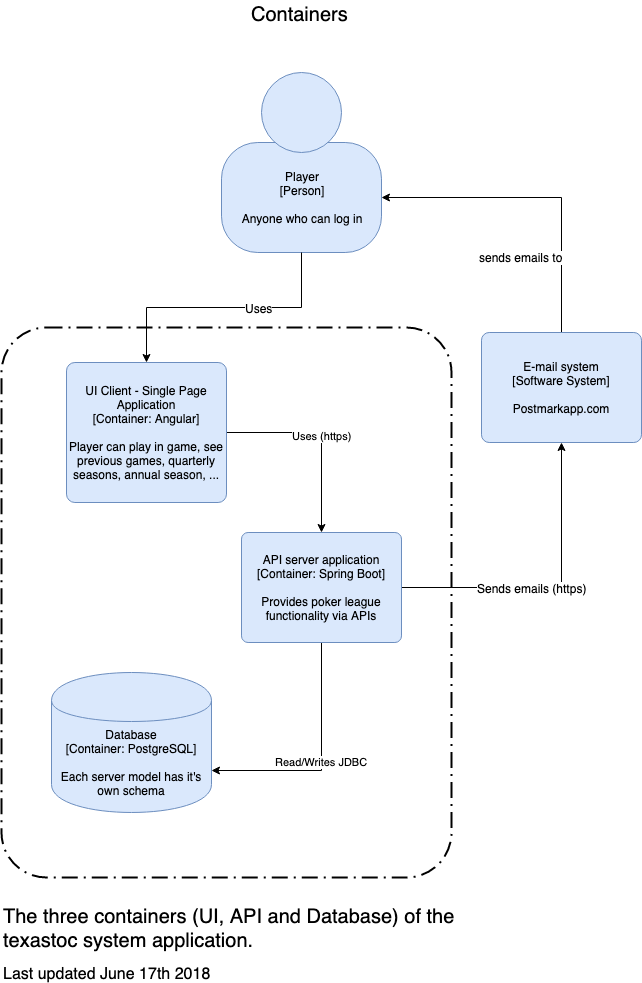

The diagram above was exported from draw.io. Its source (the exported page's mxGraphModel, read from the mxfile embedded in the PNG):
<mxGraphModel dx="690" dy="307" grid="1" gridSize="10" guides="1" tooltips="1" connect="1" arrows="1" fold="1" page="1" pageScale="1" pageWidth="850" pageHeight="1100" background="#ffffff" math="0" shadow="0">
  <root>
    <mxCell id="0" />
    <mxCell id="1" parent="0" />
    <mxCell id="2" value="" style="rounded=1;arcSize=10;dashed=1;strokeColor=#000000;fillColor=none;gradientColor=none;dashPattern=8 3 1 3;strokeWidth=2;" parent="1" vertex="1">
      <mxGeometry x="40" y="375" width="450" height="550" as="geometry" />
    </mxCell>
    <mxCell id="3" value="" style="group;rounded=0;labelBackgroundColor=none;fillColor=none;fontColor=#000000;align=center;html=1;" parent="1" vertex="1" connectable="0">
      <mxGeometry x="260" y="120" width="160" height="180" as="geometry" />
      <C4Person as="c4" />
    </mxCell>
    <object label="Player&lt;div&gt;[Person]&lt;/div&gt;&lt;div&gt;&lt;br&gt;&lt;/div&gt;&lt;div&gt;Anyone who can log in" placeholders="1" c4Name="Player" c4Type="body" c4Description="Anyone who can log in" id="4">
      <mxCell style="rounded=1;whiteSpace=wrap;html=1;labelBackgroundColor=none;fillColor=#dae8fc;fontColor=#000000;align=center;arcSize=33;strokeColor=#6c8ebf;" parent="3" vertex="1">
        <mxGeometry y="70" width="160" height="110" as="geometry" />
        <C4Person as="c4" />
      </mxCell>
    </object>
    <mxCell id="5" value="" style="ellipse;whiteSpace=wrap;html=1;aspect=fixed;rounded=0;labelBackgroundColor=none;fillColor=#dae8fc;fontSize=12;fontColor=#000000;align=center;strokeColor=#6c8ebf;" parent="3" vertex="1">
      <mxGeometry x="40" width="80" height="80" as="geometry" />
      <C4Person as="c4" />
    </mxCell>
    <mxCell id="13" value="Uses (https)&lt;br&gt;" style="edgeStyle=orthogonalEdgeStyle;rounded=0;html=1;exitX=1;exitY=0.5;jettySize=auto;orthogonalLoop=1;" parent="1" source="6" target="7" edge="1">
      <mxGeometry relative="1" as="geometry" />
    </mxCell>
    <object label="&lt;span&gt;UI Client - Single Page Application&lt;/span&gt;&lt;div&gt;[Container:&amp;nbsp;&lt;span&gt;Angular&lt;/span&gt;&lt;span&gt;]&lt;/span&gt;&lt;/div&gt;&lt;div&gt;&lt;br&gt;&lt;/div&gt;&lt;div&gt;Player can play in game, see previous games, quarterly seasons, annual season, ...&lt;/div&gt;" placeholders="1" c4Name="UI Client - Single Page Application" c4Type="Container" c4Technology="Angular" c4Description="Player can play in game, see previous games, quarterly seasons, annual season, ..." id="6">
      <mxCell style="rounded=1;whiteSpace=wrap;html=1;labelBackgroundColor=none;fillColor=#dae8fc;fontColor=#000000;align=center;arcSize=6;strokeColor=#6c8ebf;" parent="1" vertex="1">
        <mxGeometry x="105" y="410" width="160" height="140" as="geometry" />
        <C4Container as="c4" />
      </mxCell>
    </object>
    <mxCell id="14" value="Read/Writes JDBC" style="edgeStyle=orthogonalEdgeStyle;rounded=0;html=1;exitX=0.5;exitY=1;entryX=1;entryY=0.7;jettySize=auto;orthogonalLoop=1;" parent="1" source="7" target="8" edge="1">
      <mxGeometry relative="1" as="geometry" />
    </mxCell>
    <mxCell id="15" style="edgeStyle=orthogonalEdgeStyle;rounded=0;html=1;exitX=1;exitY=0.5;jettySize=auto;orthogonalLoop=1;" parent="1" source="7" target="9" edge="1">
      <mxGeometry relative="1" as="geometry" />
    </mxCell>
    <mxCell id="16" value="Sends emails (https)" style="text;html=1;resizable=0;points=[];align=center;verticalAlign=middle;labelBackgroundColor=#ffffff;" parent="15" vertex="1" connectable="0">
      <mxGeometry x="-0.1467" relative="1" as="geometry">
        <mxPoint as="offset" />
      </mxGeometry>
    </mxCell>
    <object label="&lt;span&gt;API server application&lt;/span&gt;&lt;div&gt;[Container:&amp;nbsp;&lt;span&gt;Spring Boot&lt;/span&gt;&lt;span&gt;]&lt;/span&gt;&lt;/div&gt;&lt;div&gt;&lt;br&gt;&lt;/div&gt;&lt;div&gt;Provides poker league functionality via APIs&lt;/div&gt;" placeholders="1" c4Name="API server application" c4Type="Container" c4Technology="Spring Boot" c4Description="Provides poker league functionality via APIs" id="7">
      <mxCell style="rounded=1;whiteSpace=wrap;html=1;labelBackgroundColor=none;fillColor=#dae8fc;fontColor=#000000;align=center;arcSize=6;strokeColor=#6c8ebf;" parent="1" vertex="1">
        <mxGeometry x="280" y="580" width="160" height="110" as="geometry" />
        <C4Container as="c4" />
      </mxCell>
    </object>
    <object label="&lt;span&gt;Database&lt;/span&gt;&lt;div&gt;[Container:&amp;nbsp;PostgreSQL]&lt;/div&gt;&lt;div&gt;&lt;br&gt;&lt;/div&gt;&lt;div&gt;Each server model has it's own schema&lt;/div&gt;" placeholders="1" c4Type="Database" c4Technology="PostgreSQL" c4Description="Each server model has it's own schema" id="8">
      <mxCell style="shape=cylinder;whiteSpace=wrap;html=1;boundedLbl=1;rounded=0;labelBackgroundColor=none;fillColor=#dae8fc;fontSize=12;fontColor=#000000;align=center;strokeColor=#6c8ebf;" parent="1" vertex="1">
        <mxGeometry x="90" y="720" width="160" height="140" as="geometry" />
        <C4Database as="c4" />
      </mxCell>
    </object>
    <mxCell id="18" style="edgeStyle=orthogonalEdgeStyle;rounded=0;html=1;exitX=0.5;exitY=0;entryX=1;entryY=0.5;jettySize=auto;orthogonalLoop=1;" parent="1" source="9" target="4" edge="1">
      <mxGeometry relative="1" as="geometry" />
    </mxCell>
    <mxCell id="19" value="sends emails to" style="text;html=1;resizable=0;points=[];align=center;verticalAlign=middle;labelBackgroundColor=#ffffff;" parent="18" vertex="1" connectable="0">
      <mxGeometry x="0.12" y="59" relative="1" as="geometry">
        <mxPoint as="offset" />
      </mxGeometry>
    </mxCell>
    <object label="E-mail system&lt;div&gt;[Software System]&lt;/div&gt;&lt;div&gt;&lt;br&gt;&lt;/div&gt;&lt;div&gt;Postmarkapp.com" placeholders="1" c4Name="E-mail system" c4Type="SoftwareSystem" c4Description="Postmarkapp.com" id="9">
      <mxCell style="rounded=1;whiteSpace=wrap;html=1;labelBackgroundColor=none;fillColor=#dae8fc;fontColor=#000000;align=center;arcSize=7;strokeColor=#6c8ebf;" parent="1" vertex="1">
        <mxGeometry x="520" y="380" width="160" height="110" as="geometry" />
        <C4SoftwareSystem as="c4" />
      </mxCell>
    </object>
    <mxCell id="10" style="edgeStyle=orthogonalEdgeStyle;rounded=0;html=1;exitX=0.5;exitY=1;entryX=0.5;entryY=0;jettySize=auto;orthogonalLoop=1;" parent="1" source="4" target="6" edge="1">
      <mxGeometry relative="1" as="geometry" />
    </mxCell>
    <mxCell id="11" value="Uses&lt;br&gt;" style="text;html=1;resizable=0;points=[];align=center;verticalAlign=middle;labelBackgroundColor=#ffffff;" parent="10" vertex="1" connectable="0">
      <mxGeometry x="-0.2582" relative="1" as="geometry">
        <mxPoint as="offset" />
      </mxGeometry>
    </mxCell>
    <mxCell id="20" value="&lt;font style=&quot;font-size: 20px&quot;&gt;The three containers (UI, API and Database) of the&lt;br&gt;texastoc system application.&lt;br&gt;&lt;/font&gt;" style="text;html=1;resizable=0;points=[];autosize=1;align=left;verticalAlign=top;spacingTop=-4;fontSize=16;" parent="1" vertex="1">
      <mxGeometry x="40" y="950" width="470" height="40" as="geometry" />
    </mxCell>
    <mxCell id="21" value="Last updated June 17th 2018" style="text;html=1;resizable=0;points=[];autosize=1;align=left;verticalAlign=top;spacingTop=-4;fontSize=16;" parent="1" vertex="1">
      <mxGeometry x="40" y="1010" width="220" height="20" as="geometry" />
    </mxCell>
    <mxCell id="22" value="&lt;font style=&quot;font-size: 20px&quot;&gt;Containers&lt;/font&gt;" style="text;html=1;resizable=0;points=[];autosize=1;align=left;verticalAlign=top;spacingTop=-4;fontSize=16;" parent="1" vertex="1">
      <mxGeometry x="288" y="48" width="110" height="20" as="geometry" />
    </mxCell>
  </root>
</mxGraphModel>